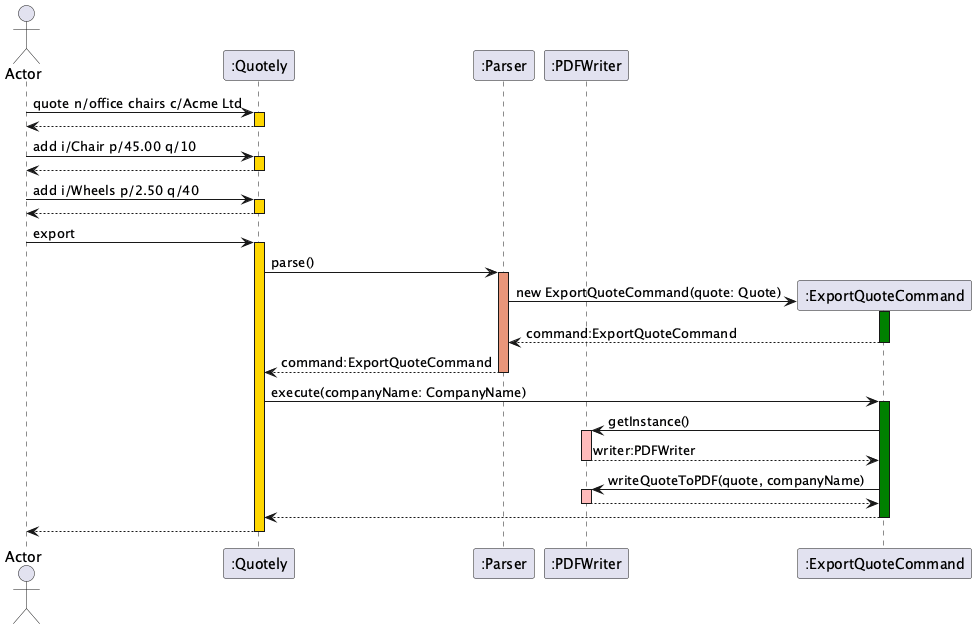

The diagram above was rendered by PlantUML. Its source (embedded in the PNG):
@startuml
actor Actor
participant ":Quotely"
participant ":Parser"
participant ":PDFWriter"


Actor -> ":Quotely" ++ #Gold: quote n/office chairs c/Acme Ltd
return

Actor -> ":Quotely" ++ #Gold: add i/Chair p/45.00 q/10
return

Actor -> ":Quotely" ++ #Gold: add i/Wheels p/2.50 q/40
return

Actor -> ":Quotely" ++ #Gold: export

":Quotely" -> ":Parser" ++ #DarkSalmon: parse()

":Parser" -> ":ExportQuoteCommand" **: new ExportQuoteCommand(quote: Quote)
activate ":ExportQuoteCommand" #Green
return command:ExportQuoteCommand

return command:ExportQuoteCommand

":Quotely" -> ":ExportQuoteCommand" ++ #Green: execute(companyName: CompanyName)
":ExportQuoteCommand" -> ":PDFWriter" ++ #FFBBBB: getInstance()
return writer:PDFWriter

":ExportQuoteCommand" -> ":PDFWriter" ++ #FFBBBB: writeQuoteToPDF(quote, companyName)
return

return

return

@enduml